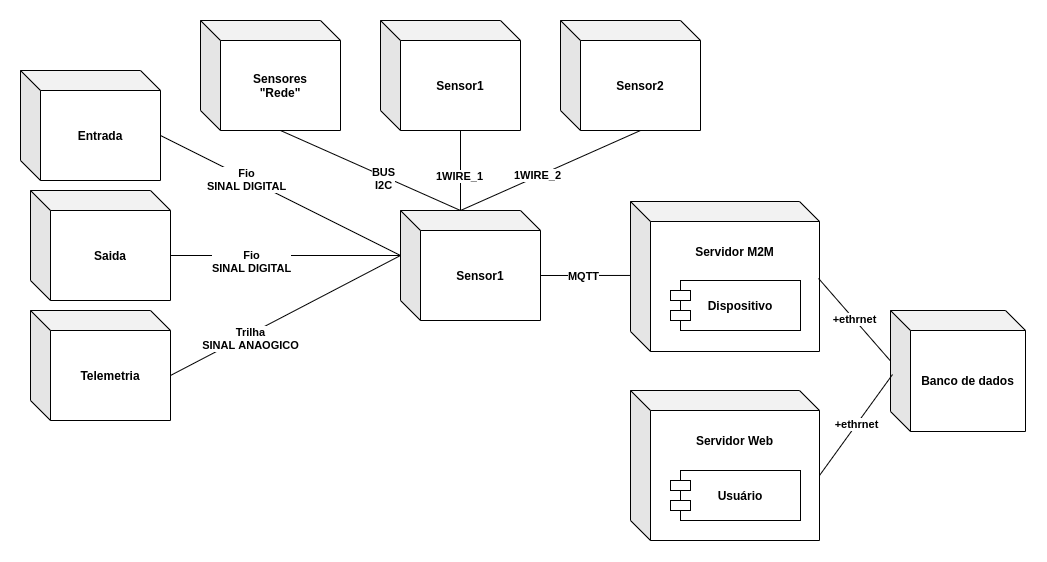

The diagram above was exported from draw.io. Its source (the exported page's mxGraphModel, read from the mxfile embedded in the PNG):
<mxGraphModel dx="-126" dy="-64" grid="1" gridSize="10" guides="1" tooltips="1" connect="1" arrows="1" fold="1" page="1" pageScale="1" pageWidth="850" pageHeight="1100" math="0" shadow="0">
  <root>
    <mxCell id="0" />
    <mxCell id="1" parent="0" />
    <mxCell id="w6fc8nihgchLlLExSvJ2-1" value="&lt;div&gt;&lt;div&gt;&lt;b&gt;Servidor Web&lt;/b&gt;&lt;/div&gt;&lt;div&gt;&lt;br&gt;&lt;/div&gt;&lt;div&gt;&lt;br&gt;&lt;/div&gt;&lt;div&gt;&lt;br&gt;&lt;/div&gt;&lt;div&gt;&lt;br&gt;&lt;/div&gt;&lt;div&gt;&lt;br&gt;&lt;/div&gt;&lt;/div&gt;" style="shape=cube;whiteSpace=wrap;html=1;boundedLbl=1;backgroundOutline=1;darkOpacity=0.05;darkOpacity2=0.1;" vertex="1" parent="1">
      <mxGeometry x="2500" y="1990" width="189" height="150" as="geometry" />
    </mxCell>
    <mxCell id="Od35yuXme7-hDIpdDNFE-5" value="&lt;div&gt;&lt;b&gt;Servidor M2M&lt;br&gt;&lt;/b&gt;&lt;/div&gt;&lt;div&gt;&lt;br&gt;&lt;/div&gt;&lt;div&gt;&lt;br&gt;&lt;/div&gt;&lt;div&gt;&lt;br&gt;&lt;/div&gt;&lt;div&gt;&lt;br&gt;&lt;/div&gt;&lt;div&gt;&lt;br&gt;&lt;/div&gt;" style="shape=cube;whiteSpace=wrap;html=1;boundedLbl=1;backgroundOutline=1;darkOpacity=0.05;darkOpacity2=0.1;" parent="1" vertex="1">
      <mxGeometry x="2500" y="1801" width="189" height="150" as="geometry" />
    </mxCell>
    <mxCell id="sEC4eXqoWHb6sjJwQ2_w-237" value="" style="endArrow=none;html=1;entryX=-0.003;entryY=0.493;entryDx=0;entryDy=0;entryPerimeter=0;exitX=0;exitY=0;exitDx=140;exitDy=65;exitPerimeter=0;" parent="1" source="w6fc8nihgchLlLExSvJ2-2" target="Od35yuXme7-hDIpdDNFE-5" edge="1">
      <mxGeometry width="50" height="50" relative="1" as="geometry">
        <mxPoint x="2330" y="1875" as="sourcePoint" />
        <mxPoint x="2446.29" y="1875.63" as="targetPoint" />
      </mxGeometry>
    </mxCell>
    <mxCell id="sEC4eXqoWHb6sjJwQ2_w-238" value="&lt;b&gt;MQTT&lt;/b&gt;" style="edgeLabel;html=1;align=center;verticalAlign=middle;resizable=0;points=[];" parent="sEC4eXqoWHb6sjJwQ2_w-237" vertex="1" connectable="0">
      <mxGeometry x="0.1529" y="-2" relative="1" as="geometry">
        <mxPoint x="-9" y="-2" as="offset" />
      </mxGeometry>
    </mxCell>
    <mxCell id="sEC4eXqoWHb6sjJwQ2_w-242" value="&lt;div&gt;&lt;b&gt;+ethrnet&lt;/b&gt;&lt;br&gt;&lt;/div&gt;" style="endArrow=none;html=1;exitX=0.995;exitY=0.513;exitDx=0;exitDy=0;exitPerimeter=0;entryX=0;entryY=0;entryDx=0;entryDy=50.5;entryPerimeter=0;" parent="1" source="Od35yuXme7-hDIpdDNFE-5" target="Od35yuXme7-hDIpdDNFE-3" edge="1">
      <mxGeometry width="50" height="50" relative="1" as="geometry">
        <mxPoint x="2676" y="1882" as="sourcePoint" />
        <mxPoint x="2900" y="1970" as="targetPoint" />
      </mxGeometry>
    </mxCell>
    <mxCell id="sEC4eXqoWHb6sjJwQ2_w-261" value="" style="group" parent="1" vertex="1" connectable="0">
      <mxGeometry x="2540" y="1880" width="130" height="50" as="geometry" />
    </mxCell>
    <mxCell id="sEC4eXqoWHb6sjJwQ2_w-262" value="&lt;div&gt;&lt;b&gt;Dispositivo&lt;/b&gt;&lt;/div&gt;" style="rounded=0;whiteSpace=wrap;html=1;" parent="sEC4eXqoWHb6sjJwQ2_w-261" vertex="1">
      <mxGeometry x="10" width="120" height="50" as="geometry" />
    </mxCell>
    <mxCell id="sEC4eXqoWHb6sjJwQ2_w-263" value="" style="rounded=0;whiteSpace=wrap;html=1;" parent="sEC4eXqoWHb6sjJwQ2_w-261" vertex="1">
      <mxGeometry y="10" width="20" height="10" as="geometry" />
    </mxCell>
    <mxCell id="sEC4eXqoWHb6sjJwQ2_w-264" value="" style="rounded=0;whiteSpace=wrap;html=1;" parent="sEC4eXqoWHb6sjJwQ2_w-261" vertex="1">
      <mxGeometry y="30" width="20" height="10" as="geometry" />
    </mxCell>
    <mxCell id="sEC4eXqoWHb6sjJwQ2_w-267" value="&lt;div&gt;&lt;b&gt;Sensores&lt;/b&gt;&lt;/div&gt;&lt;div&gt;&lt;b&gt;&quot;Rede&quot;&lt;/b&gt;&lt;br&gt;&lt;/div&gt;" style="shape=cube;whiteSpace=wrap;html=1;boundedLbl=1;backgroundOutline=1;darkOpacity=0.05;darkOpacity2=0.1;" parent="1" vertex="1">
      <mxGeometry x="2070" y="1620" width="140" height="110" as="geometry" />
    </mxCell>
    <mxCell id="sEC4eXqoWHb6sjJwQ2_w-268" value="" style="endArrow=none;html=1;exitX=0;exitY=0;exitDx=80;exitDy=110;exitPerimeter=0;" parent="1" source="sEC4eXqoWHb6sjJwQ2_w-267" edge="1">
      <mxGeometry width="50" height="50" relative="1" as="geometry">
        <mxPoint x="2185.29" y="1940.33" as="sourcePoint" />
        <mxPoint x="2330" y="1810" as="targetPoint" />
      </mxGeometry>
    </mxCell>
    <mxCell id="sEC4eXqoWHb6sjJwQ2_w-269" value="&lt;div&gt;BUS&lt;/div&gt;&lt;div&gt;I2C&lt;br&gt;&lt;/div&gt;" style="edgeLabel;html=1;align=center;verticalAlign=middle;resizable=0;points=[];fontStyle=1" parent="sEC4eXqoWHb6sjJwQ2_w-268" vertex="1" connectable="0">
      <mxGeometry x="0.1529" y="-2" relative="1" as="geometry">
        <mxPoint as="offset" />
      </mxGeometry>
    </mxCell>
    <mxCell id="sEC4eXqoWHb6sjJwQ2_w-270" value="&lt;div&gt;&lt;b&gt;Sensor1&lt;/b&gt;&lt;/div&gt;" style="shape=cube;whiteSpace=wrap;html=1;boundedLbl=1;backgroundOutline=1;darkOpacity=0.05;darkOpacity2=0.1;" parent="1" vertex="1">
      <mxGeometry x="2250" y="1620" width="140" height="110" as="geometry" />
    </mxCell>
    <mxCell id="sEC4eXqoWHb6sjJwQ2_w-271" value="&lt;div&gt;&lt;b&gt;Sensor2&lt;/b&gt;&lt;/div&gt;" style="shape=cube;whiteSpace=wrap;html=1;boundedLbl=1;backgroundOutline=1;darkOpacity=0.05;darkOpacity2=0.1;" parent="1" vertex="1">
      <mxGeometry x="2430" y="1620" width="140" height="110" as="geometry" />
    </mxCell>
    <mxCell id="sEC4eXqoWHb6sjJwQ2_w-272" value="" style="endArrow=none;html=1;exitX=0;exitY=0;exitDx=80;exitDy=110;entryX=0;entryY=0;entryDx=60;entryDy=0;entryPerimeter=0;exitPerimeter=0;" parent="1" source="sEC4eXqoWHb6sjJwQ2_w-270" target="w6fc8nihgchLlLExSvJ2-2" edge="1">
      <mxGeometry width="50" height="50" relative="1" as="geometry">
        <mxPoint x="2000" y="1740" as="sourcePoint" />
        <mxPoint x="2175" y="1810" as="targetPoint" />
      </mxGeometry>
    </mxCell>
    <mxCell id="sEC4eXqoWHb6sjJwQ2_w-273" value="&lt;div&gt;1WIRE_1&lt;br&gt;&lt;/div&gt;" style="edgeLabel;html=1;align=center;verticalAlign=middle;resizable=0;points=[];fontStyle=1" parent="sEC4eXqoWHb6sjJwQ2_w-272" vertex="1" connectable="0">
      <mxGeometry x="0.1529" y="-2" relative="1" as="geometry">
        <mxPoint as="offset" />
      </mxGeometry>
    </mxCell>
    <mxCell id="sEC4eXqoWHb6sjJwQ2_w-274" value="" style="endArrow=none;html=1;exitX=0;exitY=0;exitDx=80;exitDy=110;exitPerimeter=0;entryX=0;entryY=0;entryDx=60;entryDy=0;entryPerimeter=0;" parent="1" source="sEC4eXqoWHb6sjJwQ2_w-271" target="w6fc8nihgchLlLExSvJ2-2" edge="1">
      <mxGeometry width="50" height="50" relative="1" as="geometry">
        <mxPoint x="2190" y="1740" as="sourcePoint" />
        <mxPoint x="2175" y="1810" as="targetPoint" />
      </mxGeometry>
    </mxCell>
    <mxCell id="sEC4eXqoWHb6sjJwQ2_w-275" value="&lt;div&gt;1WIRE_2&lt;/div&gt;" style="edgeLabel;html=1;align=center;verticalAlign=middle;resizable=0;points=[];fontStyle=1" parent="sEC4eXqoWHb6sjJwQ2_w-274" vertex="1" connectable="0">
      <mxGeometry x="0.1529" y="-2" relative="1" as="geometry">
        <mxPoint as="offset" />
      </mxGeometry>
    </mxCell>
    <mxCell id="sEC4eXqoWHb6sjJwQ2_w-276" value="&lt;b&gt;Entrada&lt;/b&gt;" style="shape=cube;whiteSpace=wrap;html=1;boundedLbl=1;backgroundOutline=1;darkOpacity=0.05;darkOpacity2=0.1;" parent="1" vertex="1">
      <mxGeometry x="1890" y="1670" width="140" height="110" as="geometry" />
    </mxCell>
    <mxCell id="sEC4eXqoWHb6sjJwQ2_w-277" value="&lt;b&gt;Saida&lt;/b&gt;" style="shape=cube;whiteSpace=wrap;html=1;boundedLbl=1;backgroundOutline=1;darkOpacity=0.05;darkOpacity2=0.1;" parent="1" vertex="1">
      <mxGeometry x="1900" y="1790" width="140" height="110" as="geometry" />
    </mxCell>
    <mxCell id="sEC4eXqoWHb6sjJwQ2_w-278" value="&lt;b&gt;Telemetria&lt;/b&gt;" style="shape=cube;whiteSpace=wrap;html=1;boundedLbl=1;backgroundOutline=1;darkOpacity=0.05;darkOpacity2=0.1;" parent="1" vertex="1">
      <mxGeometry x="1900" y="1910" width="140" height="110" as="geometry" />
    </mxCell>
    <mxCell id="sEC4eXqoWHb6sjJwQ2_w-279" value="" style="endArrow=none;html=1;exitX=0;exitY=0;exitDx=140;exitDy=65;entryX=0;entryY=0;entryDx=0;entryDy=45;entryPerimeter=0;exitPerimeter=0;fontStyle=1" parent="1" source="sEC4eXqoWHb6sjJwQ2_w-276" target="w6fc8nihgchLlLExSvJ2-2" edge="1">
      <mxGeometry width="50" height="50" relative="1" as="geometry">
        <mxPoint x="2000" y="1740" as="sourcePoint" />
        <mxPoint x="2040" y="1855" as="targetPoint" />
      </mxGeometry>
    </mxCell>
    <mxCell id="sEC4eXqoWHb6sjJwQ2_w-280" value="&lt;div&gt;&lt;b&gt;Fio&lt;/b&gt;&lt;/div&gt;&lt;div&gt;&lt;b&gt;SINAL DIGITAL&lt;/b&gt;&lt;br&gt;&lt;/div&gt;" style="edgeLabel;html=1;align=center;verticalAlign=middle;resizable=0;points=[];" parent="sEC4eXqoWHb6sjJwQ2_w-279" vertex="1" connectable="0">
      <mxGeometry x="0.1529" y="-2" relative="1" as="geometry">
        <mxPoint x="-51.95" y="-27.66" as="offset" />
      </mxGeometry>
    </mxCell>
    <mxCell id="sEC4eXqoWHb6sjJwQ2_w-281" value="" style="endArrow=none;html=1;exitX=0;exitY=0;exitDx=140;exitDy=65;entryX=0;entryY=0;entryDx=0;entryDy=45;entryPerimeter=0;exitPerimeter=0;" parent="1" source="sEC4eXqoWHb6sjJwQ2_w-277" target="w6fc8nihgchLlLExSvJ2-2" edge="1">
      <mxGeometry width="50" height="50" relative="1" as="geometry">
        <mxPoint x="1910" y="1815" as="sourcePoint" />
        <mxPoint x="2040" y="1855" as="targetPoint" />
      </mxGeometry>
    </mxCell>
    <mxCell id="sEC4eXqoWHb6sjJwQ2_w-282" value="&lt;div&gt;&lt;b&gt;Fio&lt;br&gt;&lt;/b&gt;&lt;/div&gt;&lt;div&gt;&lt;b&gt;SINAL DIGITAL&lt;/b&gt;&lt;br&gt;&lt;/div&gt;" style="edgeLabel;html=1;align=center;verticalAlign=middle;resizable=0;points=[];" parent="sEC4eXqoWHb6sjJwQ2_w-281" vertex="1" connectable="0">
      <mxGeometry x="0.1529" y="-2" relative="1" as="geometry">
        <mxPoint x="-52.81" y="3.55" as="offset" />
      </mxGeometry>
    </mxCell>
    <mxCell id="sEC4eXqoWHb6sjJwQ2_w-283" value="" style="endArrow=none;html=1;exitX=0;exitY=0;exitDx=140;exitDy=65;entryX=0;entryY=0;entryDx=0;entryDy=45;entryPerimeter=0;exitPerimeter=0;" parent="1" source="sEC4eXqoWHb6sjJwQ2_w-278" target="w6fc8nihgchLlLExSvJ2-2" edge="1">
      <mxGeometry width="50" height="50" relative="1" as="geometry">
        <mxPoint x="1950" y="2030" as="sourcePoint" />
        <mxPoint x="2040" y="1855" as="targetPoint" />
      </mxGeometry>
    </mxCell>
    <mxCell id="sEC4eXqoWHb6sjJwQ2_w-284" value="&lt;div&gt;&lt;b&gt;Trilha&lt;/b&gt;&lt;/div&gt;&lt;div&gt;&lt;b&gt;SINAL ANAOGICO&lt;/b&gt;&lt;br&gt;&lt;/div&gt;" style="edgeLabel;html=1;align=center;verticalAlign=middle;resizable=0;points=[];" parent="sEC4eXqoWHb6sjJwQ2_w-283" vertex="1" connectable="0">
      <mxGeometry x="0.1529" y="-2" relative="1" as="geometry">
        <mxPoint x="-54.27" y="29.72" as="offset" />
      </mxGeometry>
    </mxCell>
    <mxCell id="Od35yuXme7-hDIpdDNFE-3" value="&lt;div&gt;&lt;b&gt;Banco de dados&lt;/b&gt;&lt;/div&gt;" style="shape=cube;whiteSpace=wrap;html=1;boundedLbl=1;backgroundOutline=1;darkOpacity=0.05;darkOpacity2=0.1;" parent="1" vertex="1">
      <mxGeometry x="2760" y="1910" width="135" height="121" as="geometry" />
    </mxCell>
    <mxCell id="Od35yuXme7-hDIpdDNFE-4" value="&lt;meta charset=&quot;utf-8&quot;&gt;&lt;b style=&quot;color: rgb(0, 0, 0); font-family: helvetica; font-size: 11px; font-style: normal; letter-spacing: normal; text-align: center; text-indent: 0px; text-transform: none; word-spacing: 0px; background-color: rgb(255, 255, 255);&quot;&gt;+ethrnet&lt;/b&gt;" style="endArrow=none;html=1;exitX=0;exitY=0;exitDx=189;exitDy=85;exitPerimeter=0;entryX=0.015;entryY=0.529;entryDx=0;entryDy=0;entryPerimeter=0;" parent="1" source="w6fc8nihgchLlLExSvJ2-1" target="Od35yuXme7-hDIpdDNFE-3" edge="1">
      <mxGeometry width="50" height="50" relative="1" as="geometry">
        <mxPoint x="2740" y="2075" as="sourcePoint" />
        <mxPoint x="2815" y="2258" as="targetPoint" />
      </mxGeometry>
    </mxCell>
    <mxCell id="Od35yuXme7-hDIpdDNFE-13" value="" style="group" parent="1" vertex="1" connectable="0">
      <mxGeometry x="2540" y="2070" width="130" height="50" as="geometry" />
    </mxCell>
    <mxCell id="Od35yuXme7-hDIpdDNFE-14" value="&lt;div&gt;&lt;b&gt;Usuário&lt;/b&gt;&lt;/div&gt;" style="rounded=0;whiteSpace=wrap;html=1;" parent="Od35yuXme7-hDIpdDNFE-13" vertex="1">
      <mxGeometry x="10" width="120" height="50" as="geometry" />
    </mxCell>
    <mxCell id="Od35yuXme7-hDIpdDNFE-15" value="" style="rounded=0;whiteSpace=wrap;html=1;" parent="Od35yuXme7-hDIpdDNFE-13" vertex="1">
      <mxGeometry y="10" width="20" height="10" as="geometry" />
    </mxCell>
    <mxCell id="Od35yuXme7-hDIpdDNFE-16" value="" style="rounded=0;whiteSpace=wrap;html=1;" parent="Od35yuXme7-hDIpdDNFE-13" vertex="1">
      <mxGeometry y="30" width="20" height="10" as="geometry" />
    </mxCell>
    <mxCell id="w6fc8nihgchLlLExSvJ2-2" value="&lt;div&gt;&lt;b&gt;Sensor1&lt;/b&gt;&lt;/div&gt;" style="shape=cube;whiteSpace=wrap;html=1;boundedLbl=1;backgroundOutline=1;darkOpacity=0.05;darkOpacity2=0.1;" vertex="1" parent="1">
      <mxGeometry x="2270" y="1810" width="140" height="110" as="geometry" />
    </mxCell>
  </root>
</mxGraphModel>